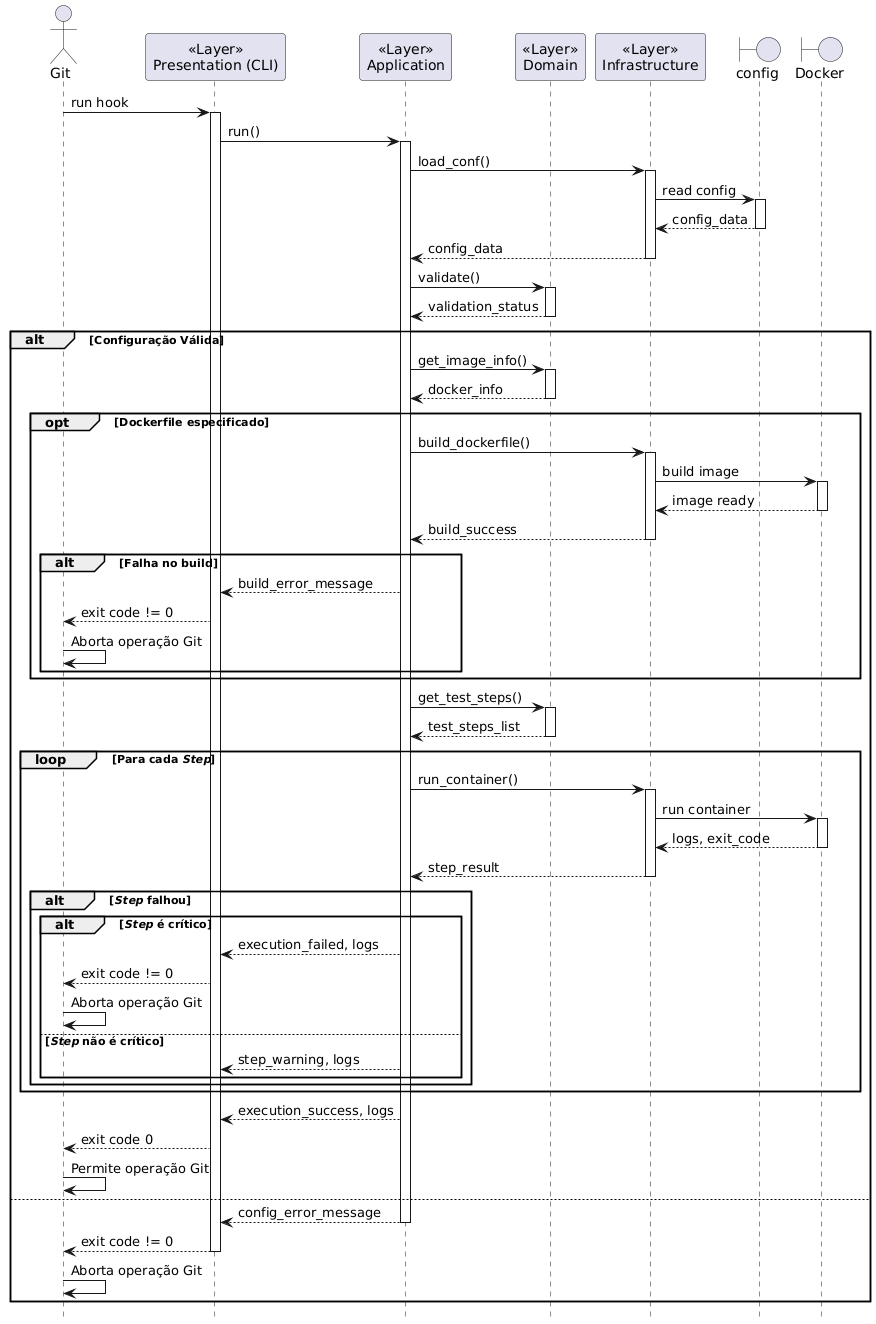

The diagram above was rendered by PlantUML. Its source (embedded in the PNG):
@startuml hook
!theme _none_
skinparam defaultFontName SansSerif
hide footbox

actor "Git" as GitSystem
participant "<<Layer>>\nPresentation (CLI)" as CLI
participant "<<Layer>>\nApplication" as App
participant "<<Layer>>\nDomain" as Domain
participant "<<Layer>>\nInfrastructure" as Infra
boundary "config" as ConfigFile
boundary "Docker" as DockerSystem

GitSystem -> CLI : run hook
activate CLI
CLI -> App : run()
activate App
App -> Infra : load_conf()
activate Infra
Infra -> ConfigFile : read config
activate ConfigFile
ConfigFile --> Infra : config_data
deactivate ConfigFile
Infra --> App : config_data
deactivate Infra

App -> Domain : validate()
activate Domain
Domain --> App : validation_status
deactivate Domain

alt Configuração Válida
	App -> Domain : get_image_info()
	activate Domain
	Domain --> App : docker_info
	deactivate Domain

	opt Dockerfile especificado
		App -> Infra : build_dockerfile()
		activate Infra
		Infra -> DockerSystem : build image
		activate DockerSystem
		DockerSystem --> Infra : image ready
		deactivate DockerSystem
		Infra --> App : build_success
		deactivate Infra

		alt Falha no build
			App --> CLI : build_error_message
			CLI --> GitSystem : exit code != 0
			GitSystem -> GitSystem : Aborta operação Git
		end
	end

	App -> Domain : get_test_steps()
	activate Domain
	Domain --> App : test_steps_list
	deactivate Domain

	loop Para cada //Step//
		App -> Infra : run_container()
		activate Infra
		Infra -> DockerSystem : run container
		activate DockerSystem
		DockerSystem --> Infra : logs, exit_code
		deactivate DockerSystem
		Infra --> App : step_result
		deactivate Infra

		alt //Step// falhou
			alt //Step// é crítico
				App --> CLI : execution_failed, logs
				CLI --> GitSystem : exit code != 0
				GitSystem -> GitSystem : Aborta operação Git
			else //Step// não é crítico
				App --> CLI : step_warning, logs
			end
		end
	end

	App --> CLI : execution_success, logs
	CLI --> GitSystem : exit code 0
	GitSystem -> GitSystem : Permite operação Git
else
	App --> CLI : config_error_message
	deactivate App
	CLI --> GitSystem : exit code != 0
	deactivate CLI
	GitSystem -> GitSystem : Aborta operação Git
end

@enduml